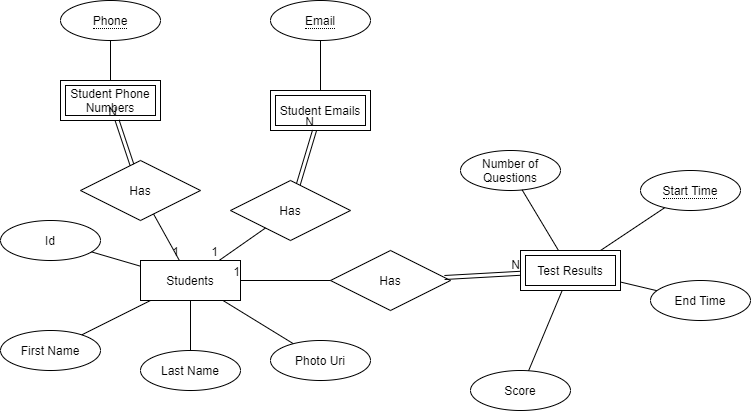

The diagram above was exported from draw.io. Its source (the exported page's mxGraphModel, read from the mxfile embedded in the PNG):
<mxGraphModel dx="1278" dy="579" grid="1" gridSize="10" guides="1" tooltips="1" connect="1" arrows="1" fold="1" page="1" pageScale="1" pageWidth="850" pageHeight="1100" math="0" shadow="0">
  <root>
    <mxCell id="0" />
    <mxCell id="1" parent="0" />
    <mxCell id="lgDAigl0uZEy8VtAV4zu-1" value="Students" style="whiteSpace=wrap;html=1;align=center;" parent="1" vertex="1">
      <mxGeometry x="180" y="270" width="100" height="40" as="geometry" />
    </mxCell>
    <mxCell id="lgDAigl0uZEy8VtAV4zu-2" value="Student Emails" style="shape=ext;margin=3;double=1;whiteSpace=wrap;html=1;align=center;" parent="1" vertex="1">
      <mxGeometry x="310" y="100" width="100" height="40" as="geometry" />
    </mxCell>
    <mxCell id="lgDAigl0uZEy8VtAV4zu-3" value="First Name" style="ellipse;whiteSpace=wrap;html=1;align=center;" parent="1" vertex="1">
      <mxGeometry x="40" y="340" width="100" height="40" as="geometry" />
    </mxCell>
    <mxCell id="lgDAigl0uZEy8VtAV4zu-4" value="Last Name" style="ellipse;whiteSpace=wrap;html=1;align=center;" parent="1" vertex="1">
      <mxGeometry x="180" y="360" width="100" height="40" as="geometry" />
    </mxCell>
    <mxCell id="lgDAigl0uZEy8VtAV4zu-5" value="Photo Uri" style="ellipse;whiteSpace=wrap;html=1;align=center;" parent="1" vertex="1">
      <mxGeometry x="310" y="350" width="100" height="40" as="geometry" />
    </mxCell>
    <mxCell id="lgDAigl0uZEy8VtAV4zu-7" value="Student Phone Numbers" style="shape=ext;margin=3;double=1;whiteSpace=wrap;html=1;align=center;" parent="1" vertex="1">
      <mxGeometry x="100" y="90" width="100" height="40" as="geometry" />
    </mxCell>
    <mxCell id="lgDAigl0uZEy8VtAV4zu-9" value="Score" style="ellipse;whiteSpace=wrap;html=1;align=center;" parent="1" vertex="1">
      <mxGeometry x="510" y="380" width="100" height="40" as="geometry" />
    </mxCell>
    <mxCell id="lgDAigl0uZEy8VtAV4zu-11" value="Number of Questions" style="ellipse;whiteSpace=wrap;html=1;align=center;" parent="1" vertex="1">
      <mxGeometry x="500" y="160" width="100" height="40" as="geometry" />
    </mxCell>
    <mxCell id="lgDAigl0uZEy8VtAV4zu-12" value="Test Results" style="shape=ext;margin=3;double=1;whiteSpace=wrap;html=1;align=center;" parent="1" vertex="1">
      <mxGeometry x="560" y="260" width="100" height="40" as="geometry" />
    </mxCell>
    <mxCell id="lgDAigl0uZEy8VtAV4zu-13" value="End Time" style="ellipse;whiteSpace=wrap;html=1;align=center;" parent="1" vertex="1">
      <mxGeometry x="690" y="290" width="100" height="40" as="geometry" />
    </mxCell>
    <mxCell id="lgDAigl0uZEy8VtAV4zu-14" value="Id" style="ellipse;whiteSpace=wrap;html=1;align=center;" parent="1" vertex="1">
      <mxGeometry x="40" y="230" width="100" height="40" as="geometry" />
    </mxCell>
    <mxCell id="lgDAigl0uZEy8VtAV4zu-17" value="&lt;span style=&quot;border-bottom: 1px dotted&quot;&gt;Email&lt;/span&gt;" style="ellipse;whiteSpace=wrap;html=1;align=center;" parent="1" vertex="1">
      <mxGeometry x="310" y="10" width="100" height="40" as="geometry" />
    </mxCell>
    <mxCell id="lgDAigl0uZEy8VtAV4zu-18" value="&lt;span style=&quot;border-bottom: 1px dotted&quot;&gt;Phone&lt;/span&gt;" style="ellipse;whiteSpace=wrap;html=1;align=center;" parent="1" vertex="1">
      <mxGeometry x="100" y="10" width="100" height="40" as="geometry" />
    </mxCell>
    <mxCell id="lgDAigl0uZEy8VtAV4zu-19" value="" style="endArrow=none;html=1;rounded=0;" parent="1" source="lgDAigl0uZEy8VtAV4zu-11" target="lgDAigl0uZEy8VtAV4zu-12" edge="1">
      <mxGeometry relative="1" as="geometry">
        <mxPoint x="490" y="270" as="sourcePoint" />
        <mxPoint x="650" y="270" as="targetPoint" />
      </mxGeometry>
    </mxCell>
    <mxCell id="lgDAigl0uZEy8VtAV4zu-20" value="" style="endArrow=none;html=1;rounded=0;" parent="1" source="lgDAigl0uZEy8VtAV4zu-48" target="lgDAigl0uZEy8VtAV4zu-12" edge="1">
      <mxGeometry relative="1" as="geometry">
        <mxPoint x="685.3055054992574" y="227.39048908503014" as="sourcePoint" />
        <mxPoint x="608" y="270" as="targetPoint" />
      </mxGeometry>
    </mxCell>
    <mxCell id="lgDAigl0uZEy8VtAV4zu-21" value="" style="endArrow=none;html=1;rounded=0;" parent="1" source="lgDAigl0uZEy8VtAV4zu-13" target="lgDAigl0uZEy8VtAV4zu-12" edge="1">
      <mxGeometry relative="1" as="geometry">
        <mxPoint x="505.5183238731306" y="268.27605888602375" as="sourcePoint" />
        <mxPoint x="570" y="280.625" as="targetPoint" />
      </mxGeometry>
    </mxCell>
    <mxCell id="lgDAigl0uZEy8VtAV4zu-22" value="" style="endArrow=none;html=1;rounded=0;" parent="1" source="lgDAigl0uZEy8VtAV4zu-9" target="lgDAigl0uZEy8VtAV4zu-12" edge="1">
      <mxGeometry relative="1" as="geometry">
        <mxPoint x="571.668647623773" y="209.44774603962173" as="sourcePoint" />
        <mxPoint x="608" y="270" as="targetPoint" />
      </mxGeometry>
    </mxCell>
    <mxCell id="lgDAigl0uZEy8VtAV4zu-23" value="" style="endArrow=none;html=1;rounded=0;" parent="1" source="lgDAigl0uZEy8VtAV4zu-18" target="lgDAigl0uZEy8VtAV4zu-7" edge="1">
      <mxGeometry relative="1" as="geometry">
        <mxPoint x="190" y="220" as="sourcePoint" />
        <mxPoint x="350" y="220" as="targetPoint" />
      </mxGeometry>
    </mxCell>
    <mxCell id="lgDAigl0uZEy8VtAV4zu-24" value="" style="endArrow=none;html=1;rounded=0;" parent="1" source="lgDAigl0uZEy8VtAV4zu-17" target="lgDAigl0uZEy8VtAV4zu-2" edge="1">
      <mxGeometry relative="1" as="geometry">
        <mxPoint x="160" y="60" as="sourcePoint" />
        <mxPoint x="160" y="140" as="targetPoint" />
      </mxGeometry>
    </mxCell>
    <mxCell id="lgDAigl0uZEy8VtAV4zu-25" value="" style="endArrow=none;html=1;rounded=0;" parent="1" source="lgDAigl0uZEy8VtAV4zu-14" target="lgDAigl0uZEy8VtAV4zu-1" edge="1">
      <mxGeometry relative="1" as="geometry">
        <mxPoint x="346.51539773554714" y="79.82947136905659" as="sourcePoint" />
        <mxPoint x="363.33333333333337" y="130" as="targetPoint" />
      </mxGeometry>
    </mxCell>
    <mxCell id="lgDAigl0uZEy8VtAV4zu-26" value="" style="endArrow=none;html=1;rounded=0;" parent="1" source="lgDAigl0uZEy8VtAV4zu-3" target="lgDAigl0uZEy8VtAV4zu-1" edge="1">
      <mxGeometry relative="1" as="geometry">
        <mxPoint x="150" y="260" as="sourcePoint" />
        <mxPoint x="200" y="260" as="targetPoint" />
      </mxGeometry>
    </mxCell>
    <mxCell id="lgDAigl0uZEy8VtAV4zu-27" value="" style="endArrow=none;html=1;rounded=0;" parent="1" source="lgDAigl0uZEy8VtAV4zu-4" target="lgDAigl0uZEy8VtAV4zu-1" edge="1">
      <mxGeometry relative="1" as="geometry">
        <mxPoint x="123.83303495967994" y="352.41825289859673" as="sourcePoint" />
        <mxPoint x="222.72727272727275" y="280" as="targetPoint" />
      </mxGeometry>
    </mxCell>
    <mxCell id="lgDAigl0uZEy8VtAV4zu-28" value="" style="endArrow=none;html=1;rounded=0;" parent="1" source="lgDAigl0uZEy8VtAV4zu-5" target="lgDAigl0uZEy8VtAV4zu-1" edge="1">
      <mxGeometry relative="1" as="geometry">
        <mxPoint x="241.45393036783514" y="370.0084574422672" as="sourcePoint" />
        <mxPoint x="248.46153846153845" y="280" as="targetPoint" />
      </mxGeometry>
    </mxCell>
    <mxCell id="lgDAigl0uZEy8VtAV4zu-29" value="Has" style="shape=rhombus;perimeter=rhombusPerimeter;whiteSpace=wrap;html=1;align=center;" parent="1" vertex="1">
      <mxGeometry x="120" y="170" width="120" height="60" as="geometry" />
    </mxCell>
    <mxCell id="lgDAigl0uZEy8VtAV4zu-30" value="" style="shape=link;html=1;rounded=0;" parent="1" source="lgDAigl0uZEy8VtAV4zu-29" target="lgDAigl0uZEy8VtAV4zu-7" edge="1">
      <mxGeometry relative="1" as="geometry">
        <mxPoint x="250" y="220" as="sourcePoint" />
        <mxPoint x="410" y="220" as="targetPoint" />
      </mxGeometry>
    </mxCell>
    <mxCell id="lgDAigl0uZEy8VtAV4zu-31" value="N" style="resizable=0;html=1;align=right;verticalAlign=bottom;" parent="lgDAigl0uZEy8VtAV4zu-30" connectable="0" vertex="1">
      <mxGeometry x="1" relative="1" as="geometry" />
    </mxCell>
    <mxCell id="lgDAigl0uZEy8VtAV4zu-32" value="" style="endArrow=none;html=1;rounded=0;" parent="1" source="lgDAigl0uZEy8VtAV4zu-29" target="lgDAigl0uZEy8VtAV4zu-1" edge="1">
      <mxGeometry relative="1" as="geometry">
        <mxPoint x="250" y="220" as="sourcePoint" />
        <mxPoint x="410" y="220" as="targetPoint" />
      </mxGeometry>
    </mxCell>
    <mxCell id="lgDAigl0uZEy8VtAV4zu-33" value="1" style="resizable=0;html=1;align=right;verticalAlign=bottom;" parent="lgDAigl0uZEy8VtAV4zu-32" connectable="0" vertex="1">
      <mxGeometry x="1" relative="1" as="geometry" />
    </mxCell>
    <mxCell id="lgDAigl0uZEy8VtAV4zu-34" value="Has" style="shape=rhombus;perimeter=rhombusPerimeter;whiteSpace=wrap;html=1;align=center;" parent="1" vertex="1">
      <mxGeometry x="270" y="190" width="120" height="60" as="geometry" />
    </mxCell>
    <mxCell id="lgDAigl0uZEy8VtAV4zu-35" value="" style="shape=link;html=1;rounded=0;" parent="1" source="lgDAigl0uZEy8VtAV4zu-34" target="lgDAigl0uZEy8VtAV4zu-2" edge="1">
      <mxGeometry relative="1" as="geometry">
        <mxPoint x="250" y="220" as="sourcePoint" />
        <mxPoint x="410" y="220" as="targetPoint" />
      </mxGeometry>
    </mxCell>
    <mxCell id="lgDAigl0uZEy8VtAV4zu-36" value="N" style="resizable=0;html=1;align=right;verticalAlign=bottom;" parent="lgDAigl0uZEy8VtAV4zu-35" connectable="0" vertex="1">
      <mxGeometry x="1" relative="1" as="geometry" />
    </mxCell>
    <mxCell id="lgDAigl0uZEy8VtAV4zu-39" value="" style="endArrow=none;html=1;rounded=0;" parent="1" source="lgDAigl0uZEy8VtAV4zu-34" target="lgDAigl0uZEy8VtAV4zu-1" edge="1">
      <mxGeometry relative="1" as="geometry">
        <mxPoint x="250" y="220" as="sourcePoint" />
        <mxPoint x="410" y="220" as="targetPoint" />
      </mxGeometry>
    </mxCell>
    <mxCell id="lgDAigl0uZEy8VtAV4zu-40" value="1" style="resizable=0;html=1;align=right;verticalAlign=bottom;" parent="lgDAigl0uZEy8VtAV4zu-39" connectable="0" vertex="1">
      <mxGeometry x="1" relative="1" as="geometry" />
    </mxCell>
    <mxCell id="lgDAigl0uZEy8VtAV4zu-41" value="Has" style="shape=rhombus;perimeter=rhombusPerimeter;whiteSpace=wrap;html=1;align=center;" parent="1" vertex="1">
      <mxGeometry x="370" y="260" width="120" height="60" as="geometry" />
    </mxCell>
    <mxCell id="lgDAigl0uZEy8VtAV4zu-44" value="" style="endArrow=none;html=1;rounded=0;" parent="1" source="lgDAigl0uZEy8VtAV4zu-41" target="lgDAigl0uZEy8VtAV4zu-1" edge="1">
      <mxGeometry relative="1" as="geometry">
        <mxPoint x="400" y="220" as="sourcePoint" />
        <mxPoint x="560" y="220" as="targetPoint" />
      </mxGeometry>
    </mxCell>
    <mxCell id="lgDAigl0uZEy8VtAV4zu-45" value="1" style="resizable=0;html=1;align=right;verticalAlign=bottom;" parent="lgDAigl0uZEy8VtAV4zu-44" connectable="0" vertex="1">
      <mxGeometry x="1" relative="1" as="geometry" />
    </mxCell>
    <mxCell id="lgDAigl0uZEy8VtAV4zu-46" value="" style="shape=link;html=1;rounded=0;" parent="1" source="lgDAigl0uZEy8VtAV4zu-41" target="lgDAigl0uZEy8VtAV4zu-12" edge="1">
      <mxGeometry relative="1" as="geometry">
        <mxPoint x="400" y="220" as="sourcePoint" />
        <mxPoint x="560" y="220" as="targetPoint" />
      </mxGeometry>
    </mxCell>
    <mxCell id="lgDAigl0uZEy8VtAV4zu-47" value="N" style="resizable=0;html=1;align=right;verticalAlign=bottom;" parent="lgDAigl0uZEy8VtAV4zu-46" connectable="0" vertex="1">
      <mxGeometry x="1" relative="1" as="geometry" />
    </mxCell>
    <mxCell id="lgDAigl0uZEy8VtAV4zu-48" value="&lt;span style=&quot;border-bottom: 1px dotted&quot;&gt;Start Time&lt;/span&gt;" style="ellipse;whiteSpace=wrap;html=1;align=center;" parent="1" vertex="1">
      <mxGeometry x="680" y="180" width="100" height="40" as="geometry" />
    </mxCell>
  </root>
</mxGraphModel>